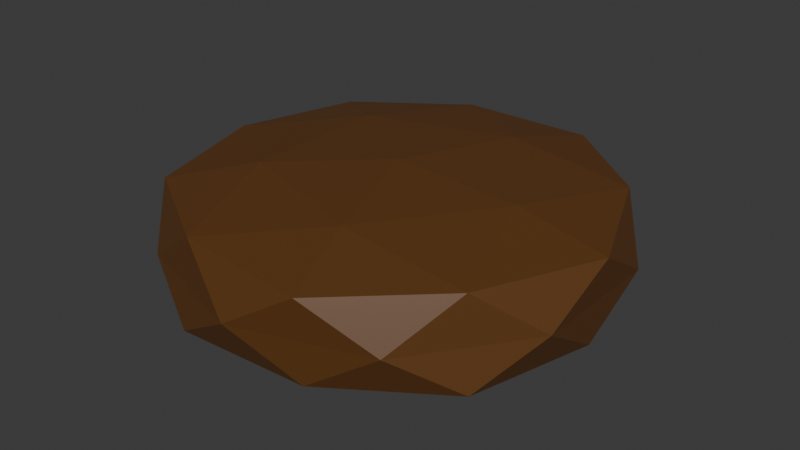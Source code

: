 # Source: BurgersSteakCooked.blend  (saved by Blender 4.4.32; exported with 4.5.12 LTS)
import bpy
from mathutils import Matrix  # noqa: F401  (used for matrix-valued properties, if any)

bpy.ops.wm.read_factory_settings(use_empty=True)
scene = bpy.context.scene
scene.name = 'Scene'

# ---- collections
col_collection = bpy.data.collections.new('Collection'); scene.collection.children.link(col_collection)

# ---- materials (node trees are filled in below, after node groups)
mat_material_001 = bpy.data.materials.new('Material.001')

# ---- material node trees
mat_material_001.use_nodes = True; mat_material_001.node_tree.nodes.clear()
_N = mat_material_001.node_tree.nodes; _L = mat_material_001.node_tree.links
n0 = _N.new('ShaderNodeBsdfPrincipled'); n0.name = 'Principled BSDF'; n0.location = (10, 300)
n0.inputs[0].default_value = (0.1172, 0.0456, 0.009158, 1.0)
n1 = _N.new('ShaderNodeOutputMaterial'); n1.name = 'Material Output'; n1.location = (300, 300)
_L.new(n0.outputs[0], n1.inputs[0])
n1.is_active_output = True

# ---- world
world_world = bpy.data.worlds.new('World'); scene.world = world_world
world_world.use_nodes = True; world_world.node_tree.nodes.clear()
_N = world_world.node_tree.nodes; _L = world_world.node_tree.links
n0 = _N.new('ShaderNodeOutputWorld'); n0.name = 'World Output'; n0.location = (300, 300)
n1 = _N.new('ShaderNodeBackground'); n1.name = 'Background'; n1.location = (10, 300)
n1.inputs[0].default_value = (0.05088, 0.05088, 0.05088, 1.0)
_L.new(n1.outputs[0], n0.inputs[0])
n0.is_active_output = True
world_world.color = (0.05088, 0.05088, 0.05088)
world_world.sun_shadow_jitter_overblur = 0.0

# ---- meshes
me_icosphere = bpy.data.meshes.new('Icosphere')
me_icosphere.from_pydata([(1.813e-10, -6.348e-10, -0.2973), (0.7941, -0.5769, -0.1846), (-0.3033, -0.9335, -0.1846), (-0.9815, -6.348e-10, -0.1846), (-0.3033, 0.9335, -0.1846), (0.7941, 0.5769, -0.1846), (0.3033, -0.9335, 0.1932), (-0.7941, -0.5769, 0.1932), (-0.7941, 0.5769, 0.1932), (0.3033, 0.9335, 0.1932), (0.9815, -6.348e-10, 0.1932), (1.813e-10, -6.348e-10, 0.3059), (-0.1783, -0.5487, -0.2668), (0.4667, -0.3391, -0.2668), (0.2885, -0.8878, -0.2006), (0.9335, -6.348e-10, -0.2006), (0.4667, 0.3391, -0.2668), (-0.5769, -6.348e-10, -0.2668), (-0.7552, -0.5487, -0.2006), (-0.1783, 0.5487, -0.2668), (-0.7552, 0.5487, -0.2006), (0.2885, 0.8878, -0.2006), (0.9511, -0.309, 8.101e-10), (0.9511, 0.309, 8.101e-10), (0.0, -1.0, 8.101e-10), (0.5878, -0.809, 8.101e-10), (-0.9511, -0.309, 8.101e-10), (-0.5878, -0.809, 8.101e-10), (-0.5878, 0.809, 8.101e-10), (-0.9511, 0.309, 8.101e-10), (0.5878, 0.809, 8.101e-10), (0.0, 1.0, 8.101e-10), (0.7552, -0.5487, 0.2092), (-0.2885, -0.8878, 0.2092), (-0.9335, -6.348e-10, 0.2092), (-0.2885, 0.8878, 0.2092), (0.7552, 0.5487, 0.2092), (0.1783, -0.5487, 0.2754), (0.5769, -6.348e-10, 0.2754), (-0.4667, -0.3391, 0.2754), (-0.4667, 0.3391, 0.2754), (0.1783, 0.5487, 0.2754)], [], [(0, 13, 12), (1, 13, 15), (0, 12, 17), (0, 17, 19), (0, 19, 16), (1, 15, 22), (2, 14, 24), (3, 18, 26), (4, 20, 28), (5, 21, 30), (1, 22, 25), (2, 24, 27), (3, 26, 29), (4, 28, 31), (5, 30, 23), (6, 32, 37), (7, 33, 39), (8, 34, 40), (9, 35, 41), (10, 36, 38), (38, 41, 11), (38, 36, 41), (36, 9, 41), (41, 40, 11), (41, 35, 40), (35, 8, 40), (40, 39, 11), (40, 34, 39), (34, 7, 39), (39, 37, 11), (39, 33, 37), (33, 6, 37), (37, 38, 11), (37, 32, 38), (32, 10, 38), (23, 36, 10), (23, 30, 36), (30, 9, 36), (31, 35, 9), (31, 28, 35), (28, 8, 35), (29, 34, 8), (29, 26, 34), (26, 7, 34), (27, 33, 7), (27, 24, 33), (24, 6, 33), (25, 32, 6), (25, 22, 32), (22, 10, 32), (30, 31, 9), (30, 21, 31), (21, 4, 31), (28, 29, 8), (28, 20, 29), (20, 3, 29), (26, 27, 7), (26, 18, 27), (18, 2, 27), (24, 25, 6), (24, 14, 25), (14, 1, 25), (22, 23, 10), (22, 15, 23), (15, 5, 23), (16, 21, 5), (16, 19, 21), (19, 4, 21), (19, 20, 4), (19, 17, 20), (17, 3, 20), (17, 18, 3), (17, 12, 18), (12, 2, 18), (15, 16, 5), (15, 13, 16), (13, 0, 16), (12, 14, 2), (12, 13, 14), (13, 1, 14)])
_uv = me_icosphere.uv_layers.new(name='UVMap')
_uv.uv.foreach_set('vector', [0.1818, 0.0, 0.2273, 0.07873, 0.1364, 0.07873, 0.2727, 0.1575, 0.3182, 0.07873, 0.3636, 0.1575, 0.9091, 0.0, 0.9545, 0.07873, 0.8636, 0.07873, 0.7273, 0.0, 0.7727, 0.07873, 0.6818, 0.07873, 0.5455, 0.0, 0.5909, 0.07873, 0.5, 0.07873, 0.2727, 0.1575, 0.3636, 0.1575, 0.3182, 0.2362, 0.09091, 0.1575, 0.1818, 0.1575, 0.1364, 0.2362, 0.8182, 0.1575, 0.9091, 0.1575, 0.8636, 0.2362, 0.6364, 0.1575, 0.7273, 0.1575, 0.6818, 0.2362, 0.4545, 0.1575, 0.5455, 0.1575, 0.5, 0.2362, 0.2727, 0.1575, 0.3182, 0.2362, 0.2273, 0.2362, 0.09091, 0.1575, 0.1364, 0.2362, 0.04546, 0.2362, 0.8182, 0.1575, 0.8636, 0.2362, 0.7727, 0.2362, 0.6364, 0.1575, 0.6818, 0.2362, 0.5909, 0.2362, 0.4545, 0.1575, 0.5, 0.2362, 0.4091, 0.2362, 0.1818, 0.3149, 0.2727, 0.3149, 0.2273, 0.3937, 0.0, 0.3149, 0.09091, 0.3149, 0.04546, 0.3937, 0.7273, 0.3149, 0.8182, 0.3149, 0.7727, 0.3937, 0.5455, 0.3149, 0.6364, 0.3149, 0.5909, 0.3937, 0.3636, 0.3149, 0.4545, 0.3149, 0.4091, 0.3937, 0.4091, 0.3937, 0.5, 0.3937, 0.4545, 0.4724, 0.4091, 0.3937, 0.4545, 0.3149, 0.5, 0.3937, 0.4545, 0.3149, 0.5455, 0.3149, 0.5, 0.3937, 0.5909, 0.3937, 0.6818, 0.3937, 0.6364, 0.4724, 0.5909, 0.3937, 0.6364, 0.3149, 0.6818, 0.3937, 0.6364, 0.3149, 0.7273, 0.3149, 0.6818, 0.3937, 0.7727, 0.3937, 0.8636, 0.3937, 0.8182, 0.4724, 0.7727, 0.3937, 0.8182, 0.3149, 0.8636, 0.3937, 0.8182, 0.3149, 0.9091, 0.3149, 0.8636, 0.3937, 0.04546, 0.3937, 0.1364, 0.3937, 0.09091, 0.4724, 0.04546, 0.3937, 0.09091, 0.3149, 0.1364, 0.3937, 0.09091, 0.3149, 0.1818, 0.3149, 0.1364, 0.3937, 0.2273, 0.3937, 0.3182, 0.3937, 0.2727, 0.4724, 0.2273, 0.3937, 0.2727, 0.3149, 0.3182, 0.3937, 0.2727, 0.3149, 0.3636, 0.3149, 0.3182, 0.3937, 0.4091, 0.2362, 0.4545, 0.3149, 0.3636, 0.3149, 0.4091, 0.2362, 0.5, 0.2362, 0.4545, 0.3149, 0.5, 0.2362, 0.5455, 0.3149, 0.4545, 0.3149, 0.5909, 0.2362, 0.6364, 0.3149, 0.5455, 0.3149, 0.5909, 0.2362, 0.6818, 0.2362, 0.6364, 0.3149, 0.6818, 0.2362, 0.7273, 0.3149, 0.6364, 0.3149, 0.7727, 0.2362, 0.8182, 0.3149, 0.7273, 0.3149, 0.7727, 0.2362, 0.8636, 0.2362, 0.8182, 0.3149, 0.8636, 0.2362, 0.9091, 0.3149, 0.8182, 0.3149, 0.04546, 0.2362, 0.09091, 0.3149, 0.0, 0.3149, 0.04546, 0.2362, 0.1364, 0.2362, 0.09091, 0.3149, 0.1364, 0.2362, 0.1818, 0.3149, 0.09091, 0.3149, 0.2273, 0.2362, 0.2727, 0.3149, 0.1818, 0.3149, 0.2273, 0.2362, 0.3182, 0.2362, 0.2727, 0.3149, 0.3182, 0.2362, 0.3636, 0.3149, 0.2727, 0.3149, 0.5, 0.2362, 0.5909, 0.2362, 0.5455, 0.3149, 0.5, 0.2362, 0.5455, 0.1575, 0.5909, 0.2362, 0.5455, 0.1575, 0.6364, 0.1575, 0.5909, 0.2362, 0.6818, 0.2362, 0.7727, 0.2362, 0.7273, 0.3149, 0.6818, 0.2362, 0.7273, 0.1575, 0.7727, 0.2362, 0.7273, 0.1575, 0.8182, 0.1575, 0.7727, 0.2362, 0.8636, 0.2362, 0.9545, 0.2362, 0.9091, 0.3149, 0.8636, 0.2362, 0.9091, 0.1575, 0.9545, 0.2362, 0.9091, 0.1575, 1.0, 0.1575, 0.9545, 0.2362, 0.1364, 0.2362, 0.2273, 0.2362, 0.1818, 0.3149, 0.1364, 0.2362, 0.1818, 0.1575, 0.2273, 0.2362, 0.1818, 0.1575, 0.2727, 0.1575, 0.2273, 0.2362, 0.3182, 0.2362, 0.4091, 0.2362, 0.3636, 0.3149, 0.3182, 0.2362, 0.3636, 0.1575, 0.4091, 0.2362, 0.3636, 0.1575, 0.4545, 0.1575, 0.4091, 0.2362, 0.5, 0.07873, 0.5455, 0.1575, 0.4545, 0.1575, 0.5, 0.07873, 0.5909, 0.07873, 0.5455, 0.1575, 0.5909, 0.07873, 0.6364, 0.1575, 0.5455, 0.1575, 0.6818, 0.07873, 0.7273, 0.1575, 0.6364, 0.1575, 0.6818, 0.07873, 0.7727, 0.07873, 0.7273, 0.1575, 0.7727, 0.07873, 0.8182, 0.1575, 0.7273, 0.1575, 0.8636, 0.07873, 0.9091, 0.1575, 0.8182, 0.1575, 0.8636, 0.07873, 0.9545, 0.07873, 0.9091, 0.1575, 0.9545, 0.07873, 1.0, 0.1575, 0.9091, 0.1575, 0.3636, 0.1575, 0.4091, 0.07873, 0.4545, 0.1575, 0.3636, 0.1575, 0.3182, 0.07873, 0.4091, 0.07873, 0.3182, 0.07873, 0.3636, 0.0, 0.4091, 0.07873, 0.1364, 0.07873, 0.1818, 0.1575, 0.09091, 0.1575, 0.1364, 0.07873, 0.2273, 0.07873, 0.1818, 0.1575, 0.2273, 0.07873, 0.2727, 0.1575, 0.1818, 0.1575])
me_icosphere.materials.append(mat_material_001)
me_icosphere.update()

# ---- objects
ob_icosphere = bpy.data.objects.new('Icosphere', me_icosphere)

# ---- transforms, parenting, visibility, modifiers, constraints
ob_icosphere.location = (0.0, 0.0, 0.0)

# ---- collection membership
col_collection.objects.link(ob_icosphere)

# ---- scene / render settings (as saved in the file)
scene.frame_start = 1; scene.frame_end = 250; scene.frame_set(1)
scene.render.engine = 'BLENDER_EEVEE_NEXT'
bpy.context.view_layer.update()

# ---- added for rendering (the .blend has no active camera and no usable light): camera, sun
cam_auto = bpy.data.cameras.new('AutoCamera')
cam_auto.lens = 50.0
cam_auto.sensor_width = 36.0
cam_auto.clip_end = 1000.0
ob_auto_camera = bpy.data.objects.new('AutoCamera', cam_auto)
scene.collection.objects.link(ob_auto_camera)
ob_auto_camera.location = (2.65223, -3.18268, 2.12609)
ob_auto_camera.rotation_euler = (1.09748, -7.21219e-08, 0.694738)
scene.camera = ob_auto_camera
light_auto_sun = bpy.data.lights.new('AutoSun', 'SUN')
light_auto_sun.energy = 3.0
light_auto_sun.angle = 0.0523599
ob_auto_sun = bpy.data.objects.new('AutoSun', light_auto_sun)
scene.collection.objects.link(ob_auto_sun)
ob_auto_sun.rotation_euler = (0.872665, 0.174533, 0.523599)
bpy.context.view_layer.update()

